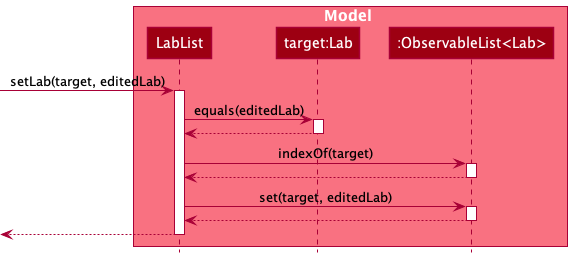

The diagram above was rendered by PlantUML. Its source (embedded in the PNG):
@startuml
'https://plantuml.com/sequence-diagram
!include style.puml

box Model MODEL_COLOR_T1
participant "LabList" as LabList MODEL_COLOR
participant "target:Lab" as Lab MODEL_COLOR
participant ":ObservableList<Lab>" as ObservableList MODEL_COLOR
end box

[-> LabList : setLab(target, editedLab)
activate LabList

LabList -> Lab : equals(editedLab)
activate Lab

Lab --> LabList
deactivate Lab

LabList -> ObservableList : indexOf(target)
activate ObservableList

ObservableList --> LabList
deactivate ObservableList

LabList -> ObservableList : set(target, editedLab)
activate ObservableList

ObservableList --> LabList
deactivate ObservableList

[<-- LabList
deactivate LabList

@enduml